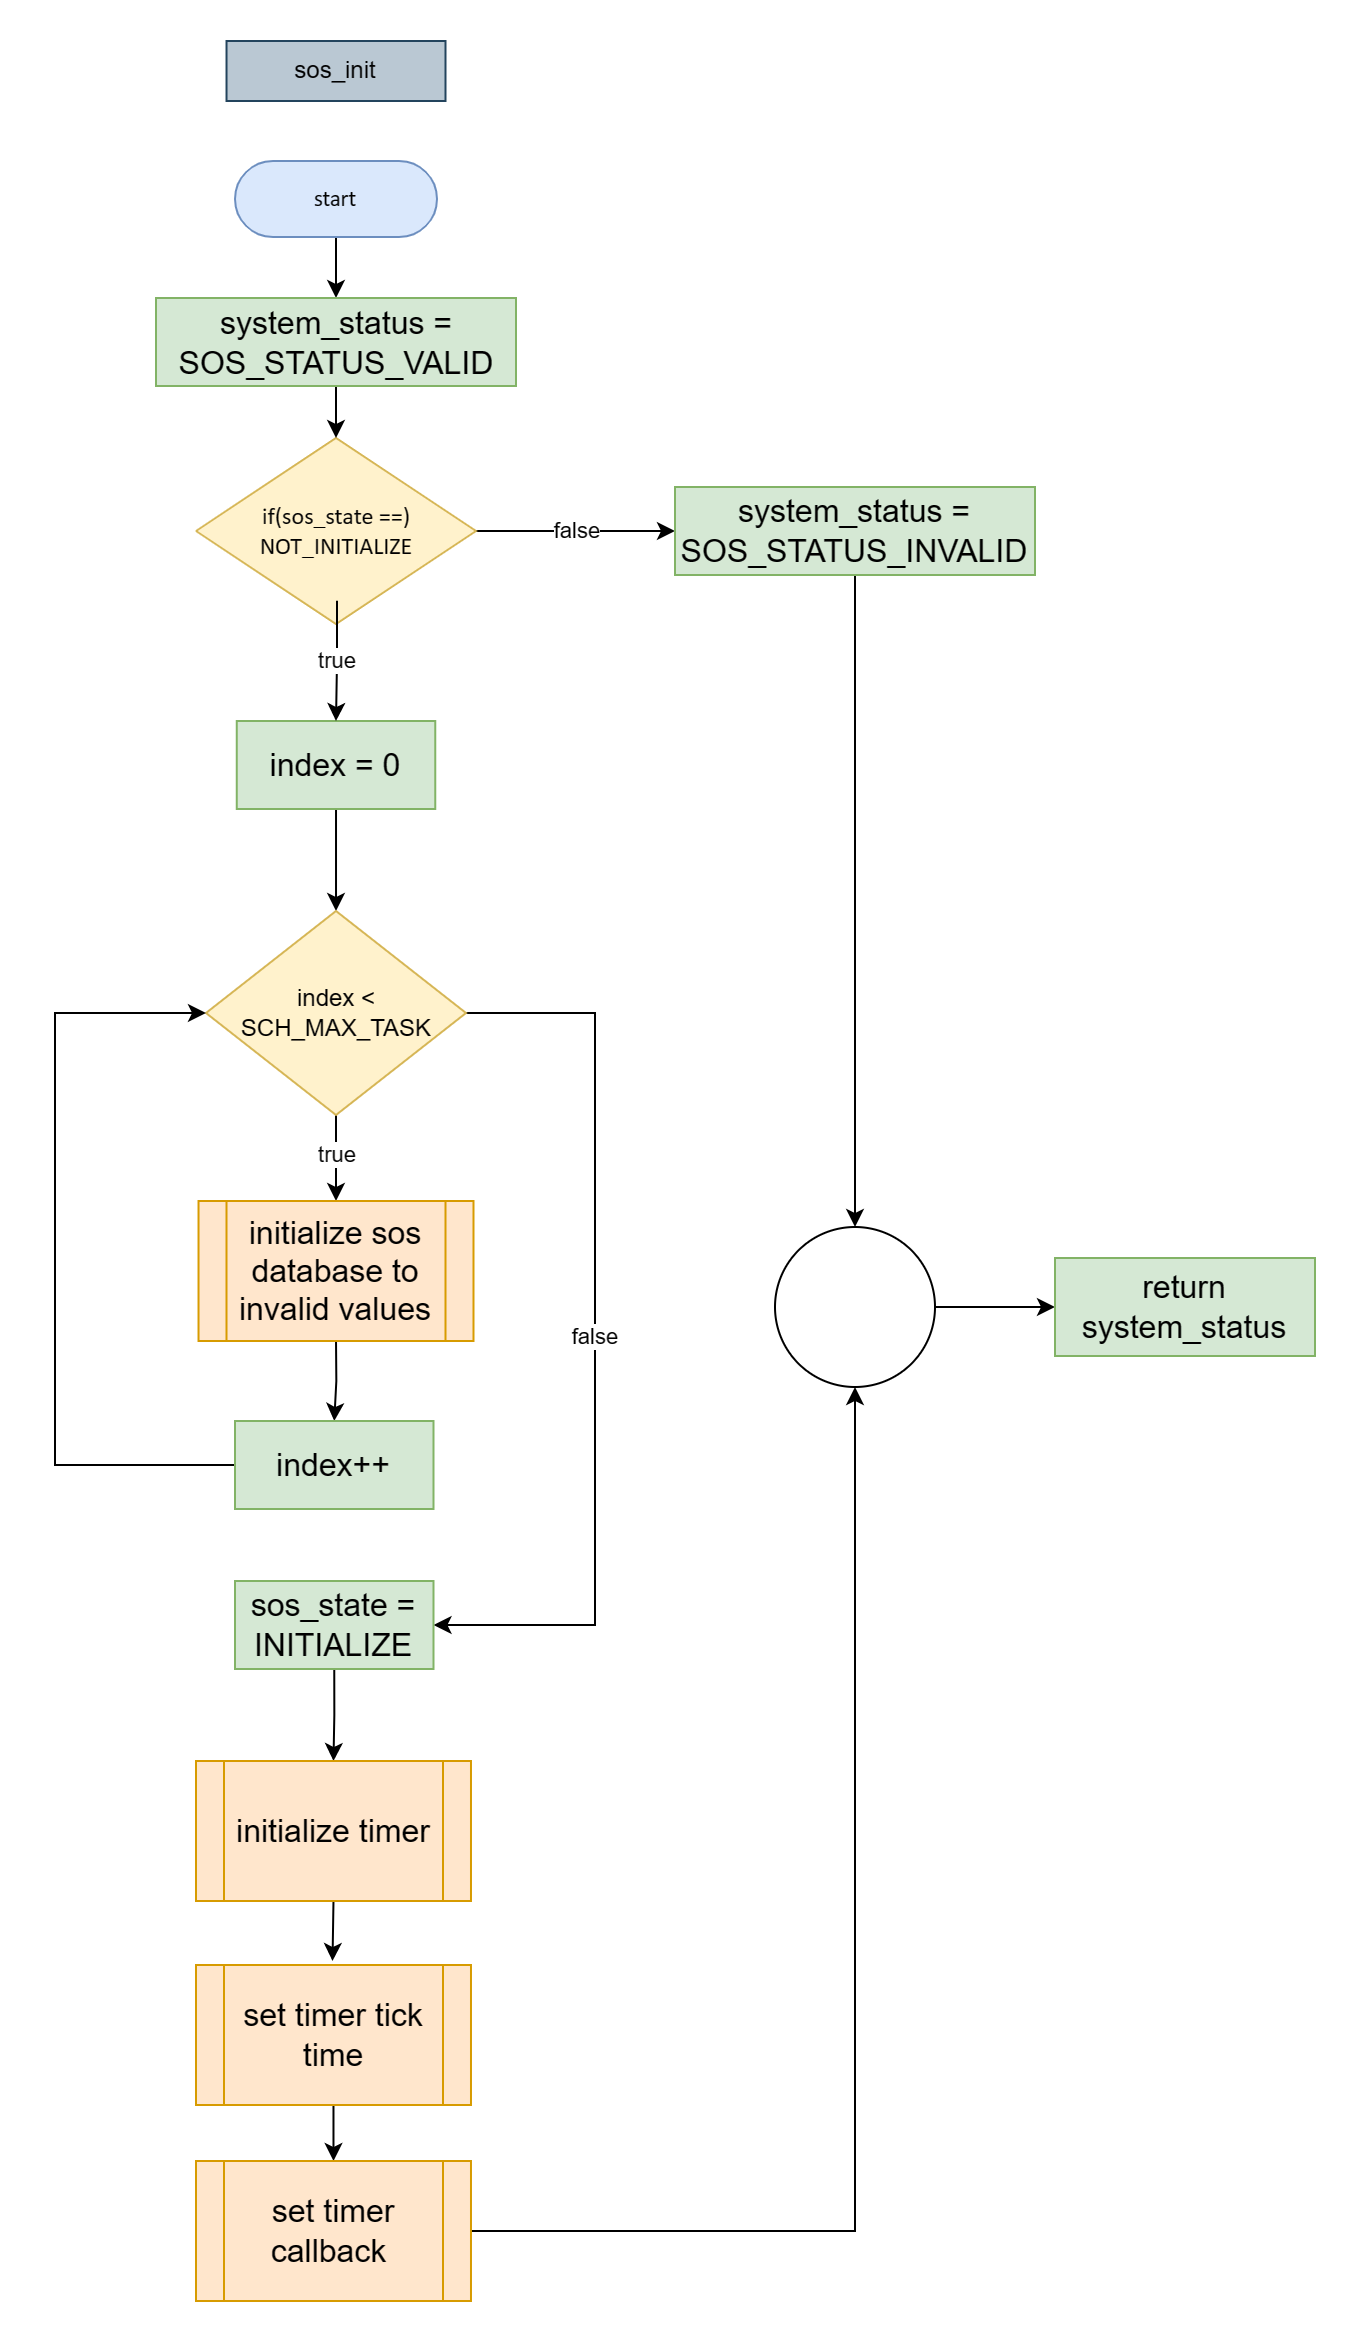

The diagram above was exported from draw.io. Its source (the exported page's mxGraphModel, read from the mxfile embedded in the PNG):
<mxGraphModel dx="5483" dy="3707" grid="1" gridSize="10" guides="1" tooltips="1" connect="1" arrows="1" fold="1" page="1" pageScale="1" pageWidth="850" pageHeight="1100" math="0" shadow="0">
  <root>
    <mxCell id="0" />
    <mxCell id="1" parent="0" />
    <mxCell id="2" style="edgeStyle=orthogonalEdgeStyle;rounded=0;orthogonalLoop=1;jettySize=auto;html=1;exitX=0.5;exitY=1;exitDx=0;exitDy=0;exitPerimeter=0;entryX=0.5;entryY=0;entryDx=0;entryDy=0;" edge="1" source="3" target="29" parent="1">
      <mxGeometry relative="1" as="geometry" />
    </mxCell>
    <UserObject label="&lt;div style=&quot;font-size: 1px&quot;&gt;&lt;font style=&quot;font-size: 11.29px; direction: ltr; letter-spacing: 0px; line-height: 120%; opacity: 1;&quot;&gt;start&lt;/font&gt;&lt;/div&gt;" Function="EN_DIO_Error_T DIO_init(uint8_t pinNumber, EN_DIO_PORT_T portNumber, EN_DIO_DIRECTION_T direction);" tags="Flowchart" id="3">
      <mxCell style="verticalAlign=middle;align=center;overflow=width;vsdxID=30;fillColor=#dae8fc;shape=stencil(tVLREoIgEPwaHnEQxsl3s/9gEpSJwDko7e+DsEkze2l627vdu5uFRaxyHe8FosR5sCcxqMZ3iO0Rpcp0ApQPCLEasUpaEC3Yi2lS3fOojOhsr3HDmObyMtsVcYqS29Qh5FEfklwrM5OXeUa/yjkcAwfr7TDpiyTfXvjkMR+Vw2A998qaBac5tAKHU1hq3i4oNwjRr9ofvayt/+Rk+yX/4iWA159KpXWKxJx/z0Bopfyw+g4=);strokeColor=#6c8ebf;spacingTop=-1;spacingBottom=-1;spacingLeft=-1;spacingRight=-1;points=[[0.5,1,0],[0.5,0,0],[0,0.5,0],[1,0.5,0]];labelBackgroundColor=none;rounded=1;html=1;whiteSpace=wrap;fontFamily=Calibri;" vertex="1" parent="1">
        <mxGeometry x="-1660" y="-1050" width="101" height="38" as="geometry" />
      </mxCell>
    </UserObject>
    <mxCell id="4" value="sos_init" style="text;html=1;align=center;verticalAlign=middle;whiteSpace=wrap;rounded=0;strokeColor=#23445d;fillColor=#bac8d3;" vertex="1" parent="1">
      <mxGeometry x="-1664.24" y="-1110" width="109.49" height="30" as="geometry" />
    </mxCell>
    <mxCell id="5" value="false" style="edgeStyle=orthogonalEdgeStyle;rounded=0;orthogonalLoop=1;jettySize=auto;html=1;exitX=1;exitY=0.5;exitDx=0;exitDy=0;exitPerimeter=0;entryX=0;entryY=0.5;entryDx=0;entryDy=0;" edge="1" source="6" target="27" parent="1">
      <mxGeometry relative="1" as="geometry" />
    </mxCell>
    <UserObject label="if(sos_state ==) NOT_INITIALIZE" Function="EN_DIO_Error_T DIO_init(uint8_t pinNumber, EN_DIO_PORT_T portNumber, EN_DIO_DIRECTION_T direction);" tags="Flowchart" id="6">
      <mxCell style="vsdxID=219;fillColor=#fff2cc;shape=stencil(UzV2Ls5ILEhVNTIoLinKz04tz0wpyVA1dlE1MsrMy0gtyiwBslSNXVWNndPyi1LTi/JL81Ig/IJEkEoQKze/DGRCBUSfAUiHkUElhGcK4bpBVOZk5iGpNEVVikeloQHZpsK0YlWLz1QgA+HFtMycHEgIIcujBwlQCBKcxq4A);strokeColor=#d6b656;spacingTop=-1;spacingBottom=-1;spacingLeft=-1;spacingRight=-1;points=[[0,0.5,0],[1,0.5,0],[0.5,0,0],[0.5,1,0]];labelBackgroundColor=none;rounded=1;html=1;whiteSpace=wrap;fontFamily=Calibri;" vertex="1" parent="1">
        <mxGeometry x="-1679.5" y="-911.5" width="140" height="93" as="geometry" />
      </mxCell>
    </UserObject>
    <mxCell id="7" value="&lt;div style=&quot;font-size: 1px&quot;&gt;&lt;br&gt;&lt;/div&gt;" style="text;vsdxID=219;fillColor=none;gradientColor=none;strokeColor=none;spacingTop=-1;spacingBottom=-1;spacingLeft=-1;spacingRight=-1;points=[[0,0.5,0],[1,0.5,0],[0.5,0,0],[0.5,1,0]];labelBackgroundColor=none;rounded=1;html=1;whiteSpace=wrap;verticalAlign=middle;align=center;overflow=width;;html=1;fontColor=#000000;fontFamily=Calibri;" vertex="1" parent="6">
      <mxGeometry x="11.740594059405941" y="11.416973684210525" width="117.36435643564356" height="69.93355263157895" as="geometry" />
    </mxCell>
    <mxCell id="8" style="edgeStyle=orthogonalEdgeStyle;rounded=0;orthogonalLoop=1;jettySize=auto;html=1;exitX=0.5;exitY=1;exitDx=0;exitDy=0;" edge="1" source="9" target="12" parent="1">
      <mxGeometry relative="1" as="geometry" />
    </mxCell>
    <mxCell id="9" value="index = 0" style="rounded=0;whiteSpace=wrap;html=1;fontSize=16;fillColor=#d5e8d4;strokeColor=#82b366;" vertex="1" parent="1">
      <mxGeometry x="-1659.12" y="-770" width="99.25" height="44" as="geometry" />
    </mxCell>
    <mxCell id="10" value="true" style="edgeStyle=orthogonalEdgeStyle;rounded=0;orthogonalLoop=1;jettySize=auto;html=1;exitX=0.5;exitY=1;exitDx=0;exitDy=0;entryX=0.5;entryY=0;entryDx=0;entryDy=0;" edge="1" source="12" target="14" parent="1">
      <mxGeometry relative="1" as="geometry" />
    </mxCell>
    <mxCell id="11" value="false" style="edgeStyle=orthogonalEdgeStyle;rounded=0;orthogonalLoop=1;jettySize=auto;html=1;exitX=1;exitY=0.5;exitDx=0;exitDy=0;entryX=1;entryY=0.5;entryDx=0;entryDy=0;" edge="1" source="12" target="18" parent="1">
      <mxGeometry relative="1" as="geometry">
        <Array as="points">
          <mxPoint x="-1480" y="-624" />
          <mxPoint x="-1480" y="-318" />
        </Array>
      </mxGeometry>
    </mxCell>
    <mxCell id="12" value="index &amp;lt; SCH_MAX_TASK" style="rhombus;whiteSpace=wrap;html=1;fillColor=#fff2cc;strokeColor=#d6b656;" vertex="1" parent="1">
      <mxGeometry x="-1674.5" y="-675" width="130" height="102" as="geometry" />
    </mxCell>
    <mxCell id="13" style="edgeStyle=orthogonalEdgeStyle;rounded=0;orthogonalLoop=1;jettySize=auto;html=1;exitX=0.5;exitY=1;exitDx=0;exitDy=0;entryX=0.5;entryY=0;entryDx=0;entryDy=0;" edge="1" source="14" target="16" parent="1">
      <mxGeometry relative="1" as="geometry" />
    </mxCell>
    <mxCell id="14" value="initialize sos database to invalid values" style="shape=process;whiteSpace=wrap;html=1;backgroundOutline=1;fontSize=16;fillColor=#ffe6cc;strokeColor=#d79b00;" vertex="1" parent="1">
      <mxGeometry x="-1678.24" y="-530" width="137.49" height="70" as="geometry" />
    </mxCell>
    <mxCell id="15" style="edgeStyle=orthogonalEdgeStyle;rounded=0;orthogonalLoop=1;jettySize=auto;html=1;exitX=0;exitY=0.5;exitDx=0;exitDy=0;entryX=0;entryY=0.5;entryDx=0;entryDy=0;" edge="1" source="16" target="12" parent="1">
      <mxGeometry relative="1" as="geometry">
        <Array as="points">
          <mxPoint x="-1750" y="-398" />
          <mxPoint x="-1750" y="-624" />
        </Array>
      </mxGeometry>
    </mxCell>
    <mxCell id="16" value="index++" style="rounded=0;whiteSpace=wrap;html=1;fontSize=16;fillColor=#d5e8d4;strokeColor=#82b366;" vertex="1" parent="1">
      <mxGeometry x="-1660" y="-420" width="99.25" height="44" as="geometry" />
    </mxCell>
    <mxCell id="17" style="edgeStyle=orthogonalEdgeStyle;rounded=0;orthogonalLoop=1;jettySize=auto;html=1;exitX=0.5;exitY=1;exitDx=0;exitDy=0;entryX=0.5;entryY=0;entryDx=0;entryDy=0;" edge="1" source="18" target="20" parent="1">
      <mxGeometry relative="1" as="geometry" />
    </mxCell>
    <mxCell id="18" value="sos_state = INITIALIZE" style="rounded=0;whiteSpace=wrap;html=1;fontSize=16;fillColor=#d5e8d4;strokeColor=#82b366;" vertex="1" parent="1">
      <mxGeometry x="-1660" y="-340" width="99.25" height="44" as="geometry" />
    </mxCell>
    <mxCell id="19" style="edgeStyle=orthogonalEdgeStyle;rounded=0;orthogonalLoop=1;jettySize=auto;html=1;exitX=0.5;exitY=1;exitDx=0;exitDy=0;" edge="1" source="20" parent="1">
      <mxGeometry relative="1" as="geometry">
        <mxPoint x="-1611.25" y="-150" as="targetPoint" />
      </mxGeometry>
    </mxCell>
    <mxCell id="20" value="initialize timer" style="shape=process;whiteSpace=wrap;html=1;backgroundOutline=1;fontSize=16;fillColor=#ffe6cc;strokeColor=#d79b00;" vertex="1" parent="1">
      <mxGeometry x="-1679.5" y="-250" width="137.49" height="70" as="geometry" />
    </mxCell>
    <mxCell id="21" style="edgeStyle=orthogonalEdgeStyle;rounded=0;orthogonalLoop=1;jettySize=auto;html=1;exitX=0.5;exitY=1;exitDx=0;exitDy=0;entryX=0.5;entryY=0;entryDx=0;entryDy=0;" edge="1" source="22" target="24" parent="1">
      <mxGeometry relative="1" as="geometry" />
    </mxCell>
    <mxCell id="22" value="set timer tick time" style="shape=process;whiteSpace=wrap;html=1;backgroundOutline=1;fontSize=16;fillColor=#ffe6cc;strokeColor=#d79b00;" vertex="1" parent="1">
      <mxGeometry x="-1679.5" y="-148" width="137.49" height="70" as="geometry" />
    </mxCell>
    <mxCell id="23" style="edgeStyle=orthogonalEdgeStyle;rounded=0;orthogonalLoop=1;jettySize=auto;html=1;exitX=1;exitY=0.5;exitDx=0;exitDy=0;entryX=0.5;entryY=1;entryDx=0;entryDy=0;" edge="1" source="24" target="31" parent="1">
      <mxGeometry relative="1" as="geometry" />
    </mxCell>
    <mxCell id="24" value="set timer callback&amp;nbsp;" style="shape=process;whiteSpace=wrap;html=1;backgroundOutline=1;fontSize=16;fillColor=#ffe6cc;strokeColor=#d79b00;" vertex="1" parent="1">
      <mxGeometry x="-1679.5" y="-50" width="137.49" height="70" as="geometry" />
    </mxCell>
    <mxCell id="25" value="true" style="edgeStyle=orthogonalEdgeStyle;rounded=0;orthogonalLoop=1;jettySize=auto;html=1;entryX=0.5;entryY=0;entryDx=0;entryDy=0;" edge="1" source="7" target="9" parent="1">
      <mxGeometry relative="1" as="geometry" />
    </mxCell>
    <mxCell id="26" style="edgeStyle=orthogonalEdgeStyle;rounded=0;orthogonalLoop=1;jettySize=auto;html=1;exitX=0.5;exitY=1;exitDx=0;exitDy=0;entryX=0.5;entryY=0;entryDx=0;entryDy=0;" edge="1" source="27" target="31" parent="1">
      <mxGeometry relative="1" as="geometry" />
    </mxCell>
    <mxCell id="27" value="system_status = SOS_STATUS_INVALID" style="rounded=0;whiteSpace=wrap;html=1;fontSize=16;fillColor=#d5e8d4;strokeColor=#82b366;" vertex="1" parent="1">
      <mxGeometry x="-1440" y="-887" width="180" height="44" as="geometry" />
    </mxCell>
    <mxCell id="28" style="edgeStyle=orthogonalEdgeStyle;rounded=0;orthogonalLoop=1;jettySize=auto;html=1;exitX=0.5;exitY=1;exitDx=0;exitDy=0;entryX=0.5;entryY=0;entryDx=0;entryDy=0;entryPerimeter=0;" edge="1" source="29" target="6" parent="1">
      <mxGeometry relative="1" as="geometry" />
    </mxCell>
    <mxCell id="29" value="system_status = SOS_STATUS_VALID" style="rounded=0;whiteSpace=wrap;html=1;fontSize=16;fillColor=#d5e8d4;strokeColor=#82b366;" vertex="1" parent="1">
      <mxGeometry x="-1699.5" y="-981.5" width="180" height="44" as="geometry" />
    </mxCell>
    <mxCell id="30" style="edgeStyle=orthogonalEdgeStyle;rounded=0;orthogonalLoop=1;jettySize=auto;html=1;exitX=1;exitY=0.5;exitDx=0;exitDy=0;entryX=0;entryY=0.5;entryDx=0;entryDy=0;" edge="1" source="31" target="32" parent="1">
      <mxGeometry relative="1" as="geometry" />
    </mxCell>
    <mxCell id="31" value="" style="ellipse;whiteSpace=wrap;html=1;aspect=fixed;" vertex="1" parent="1">
      <mxGeometry x="-1390" y="-517" width="80" height="80" as="geometry" />
    </mxCell>
    <mxCell id="32" value="return system_status" style="rounded=0;whiteSpace=wrap;html=1;fontSize=16;fillColor=#d5e8d4;strokeColor=#82b366;" vertex="1" parent="1">
      <mxGeometry x="-1250" y="-501.5" width="130" height="49" as="geometry" />
    </mxCell>
  </root>
</mxGraphModel>